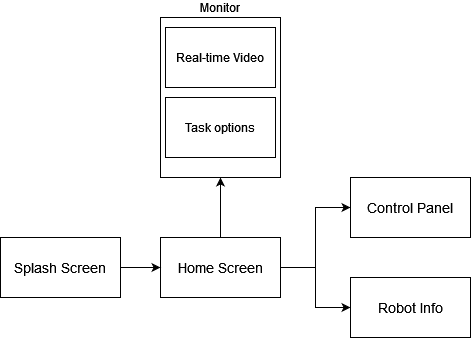

The diagram above was exported from draw.io. Its source (the exported page's mxGraphModel, read from the mxfile embedded in the PNG):
<mxGraphModel dx="910" dy="779" grid="1" gridSize="10" guides="1" tooltips="1" connect="1" arrows="1" fold="1" page="1" pageScale="1" pageWidth="827" pageHeight="1169" math="0" shadow="0">
  <root>
    <mxCell id="0" />
    <mxCell id="1" parent="0" />
    <mxCell id="ytF0p-f4ozPTmlU7w_Ms-7" value="" style="edgeStyle=orthogonalEdgeStyle;rounded=0;orthogonalLoop=1;jettySize=auto;html=1;fontSize=14;entryX=0;entryY=0.5;entryDx=0;entryDy=0;" parent="1" source="ytF0p-f4ozPTmlU7w_Ms-1" target="ytF0p-f4ozPTmlU7w_Ms-22" edge="1">
      <mxGeometry relative="1" as="geometry">
        <mxPoint x="520" y="250" as="targetPoint" />
      </mxGeometry>
    </mxCell>
    <mxCell id="ytF0p-f4ozPTmlU7w_Ms-17" value="" style="edgeStyle=orthogonalEdgeStyle;rounded=0;orthogonalLoop=1;jettySize=auto;html=1;fontSize=14;entryX=0;entryY=0.5;entryDx=0;entryDy=0;" parent="1" source="ytF0p-f4ozPTmlU7w_Ms-1" target="ytF0p-f4ozPTmlU7w_Ms-26" edge="1">
      <mxGeometry relative="1" as="geometry">
        <mxPoint x="520" y="360" as="targetPoint" />
      </mxGeometry>
    </mxCell>
    <mxCell id="1gu5W5n2lj5G4VUtggT1-2" value="" style="edgeStyle=orthogonalEdgeStyle;rounded=0;orthogonalLoop=1;jettySize=auto;html=1;fontSize=14;" parent="1" source="ytF0p-f4ozPTmlU7w_Ms-1" target="1gu5W5n2lj5G4VUtggT1-1" edge="1">
      <mxGeometry relative="1" as="geometry" />
    </mxCell>
    <mxCell id="ytF0p-f4ozPTmlU7w_Ms-1" value="&lt;font style=&quot;font-size: 14px;&quot;&gt;Home Screen&lt;/font&gt;" style="rounded=0;whiteSpace=wrap;html=1;fontSize=14;" parent="1" vertex="1">
      <mxGeometry x="360" y="280" width="120" height="60" as="geometry" />
    </mxCell>
    <mxCell id="ytF0p-f4ozPTmlU7w_Ms-15" style="edgeStyle=orthogonalEdgeStyle;rounded=0;orthogonalLoop=1;jettySize=auto;html=1;exitX=1;exitY=0.5;exitDx=0;exitDy=0;entryX=0;entryY=0.5;entryDx=0;entryDy=0;fontSize=14;" parent="1" source="ytF0p-f4ozPTmlU7w_Ms-13" target="ytF0p-f4ozPTmlU7w_Ms-1" edge="1">
      <mxGeometry relative="1" as="geometry" />
    </mxCell>
    <mxCell id="ytF0p-f4ozPTmlU7w_Ms-13" value="Splash Screen" style="rounded=0;whiteSpace=wrap;html=1;fontSize=14;" parent="1" vertex="1">
      <mxGeometry x="200" y="280" width="120" height="60" as="geometry" />
    </mxCell>
    <mxCell id="ytF0p-f4ozPTmlU7w_Ms-25" value="" style="edgeStyle=orthogonalEdgeStyle;rounded=0;orthogonalLoop=1;jettySize=auto;html=1;fontSize=14;" parent="1" edge="1">
      <mxGeometry relative="1" as="geometry">
        <mxPoint x="680" y="360" as="targetPoint" />
      </mxGeometry>
    </mxCell>
    <mxCell id="ytF0p-f4ozPTmlU7w_Ms-22" value="Control Panel" style="rounded=0;whiteSpace=wrap;html=1;fontSize=14;" parent="1" vertex="1">
      <mxGeometry x="550" y="220" width="120" height="60" as="geometry" />
    </mxCell>
    <mxCell id="ytF0p-f4ozPTmlU7w_Ms-26" value="Robot Info" style="rounded=0;whiteSpace=wrap;html=1;fontSize=14;" parent="1" vertex="1">
      <mxGeometry x="550" y="320" width="120" height="60" as="geometry" />
    </mxCell>
    <mxCell id="ytF0p-f4ozPTmlU7w_Ms-42" value="" style="edgeStyle=orthogonalEdgeStyle;rounded=0;orthogonalLoop=1;jettySize=auto;html=1;fontSize=14;" parent="1" edge="1">
      <mxGeometry relative="1" as="geometry">
        <mxPoint x="580" y="524.5" as="targetPoint" />
      </mxGeometry>
    </mxCell>
    <mxCell id="1gu5W5n2lj5G4VUtggT1-1" value="Monitor" style="rounded=0;whiteSpace=wrap;html=1;labelPosition=center;verticalLabelPosition=top;align=center;verticalAlign=bottom;" parent="1" vertex="1">
      <mxGeometry x="360" y="60" width="120" height="160" as="geometry" />
    </mxCell>
    <mxCell id="1gu5W5n2lj5G4VUtggT1-3" value="Real-time Video" style="rounded=0;whiteSpace=wrap;html=1;fontSize=12;" parent="1" vertex="1">
      <mxGeometry x="365" y="70" width="110" height="60" as="geometry" />
    </mxCell>
    <mxCell id="1gu5W5n2lj5G4VUtggT1-4" value="Task options" style="rounded=0;whiteSpace=wrap;html=1;fontSize=12;" parent="1" vertex="1">
      <mxGeometry x="365" y="140" width="110" height="60" as="geometry" />
    </mxCell>
  </root>
</mxGraphModel>